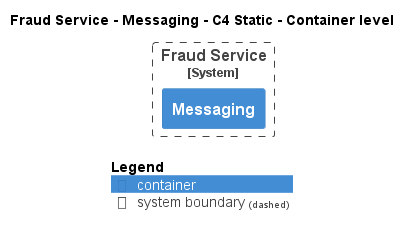

The diagram above was rendered by PlantUML. Its source (embedded in the PNG):
@startuml
!pragma layout smetana
!include ..\..\..\..\.c4s\C4_Container.puml

AddElementTag("state:new", $bgColor=green, $fontColor=#ffffff, $borderColor=green, $shadowing="False")
AddElementTag("state:changed", $bgColor=orange, $fontColor=#ffffff, $borderColor=orange, $shadowing="False")
AddElementTag("state:removed", $bgColor=red, $fontColor=#ffffff, $borderColor=red, $shadowing="False")

AddRelTag("state:new", $textColor=green, $lineColor=green)
AddRelTag("state:changed", $textColor=orange, $lineColor=orange)
AddRelTag("state:removed", $textColor=red, $lineColor=red)

SHOW_PERSON_PORTRAIT()
LAYOUT_TOP_DOWN()

skinparam linetype polyline

title Fraud Service - Messaging - C4 Static - Container level


System_Boundary(ECommercePlatform.SoftwareSystems.FraudService, "Fraud Service") {
    Container(ECommercePlatform.SoftwareSystems.FraudService.Containers.Messaging, "Messaging", "", "")
}



SHOW_LEGEND()
@enduml